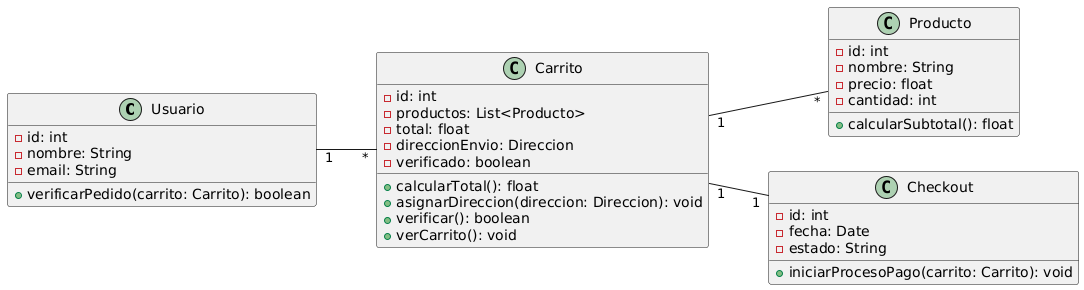

The diagram above was rendered by PlantUML. Its source (embedded in the PNG):
@startuml
left to right direction

class Usuario {
    - id: int
    - nombre: String
    - email: String
    + verificarPedido(carrito: Carrito): boolean
}

class Carrito {
    - id: int
    - productos: List<Producto>
    - total: float
    - direccionEnvio: Direccion
    - verificado: boolean
    + calcularTotal(): float
    + asignarDireccion(direccion: Direccion): void
    + verificar(): boolean
    + verCarrito(): void
}

class Producto {
    - id: int
    - nombre: String
    - precio: float
    - cantidad: int
    + calcularSubtotal(): float
}

class Checkout {
    - id: int
    - fecha: Date
    - estado: String
    + iniciarProcesoPago(carrito: Carrito): void
}

Usuario "1" -- "*" Carrito
Carrito "1" -- "*" Producto
Carrito "1" -- "1" Checkout
@enduml